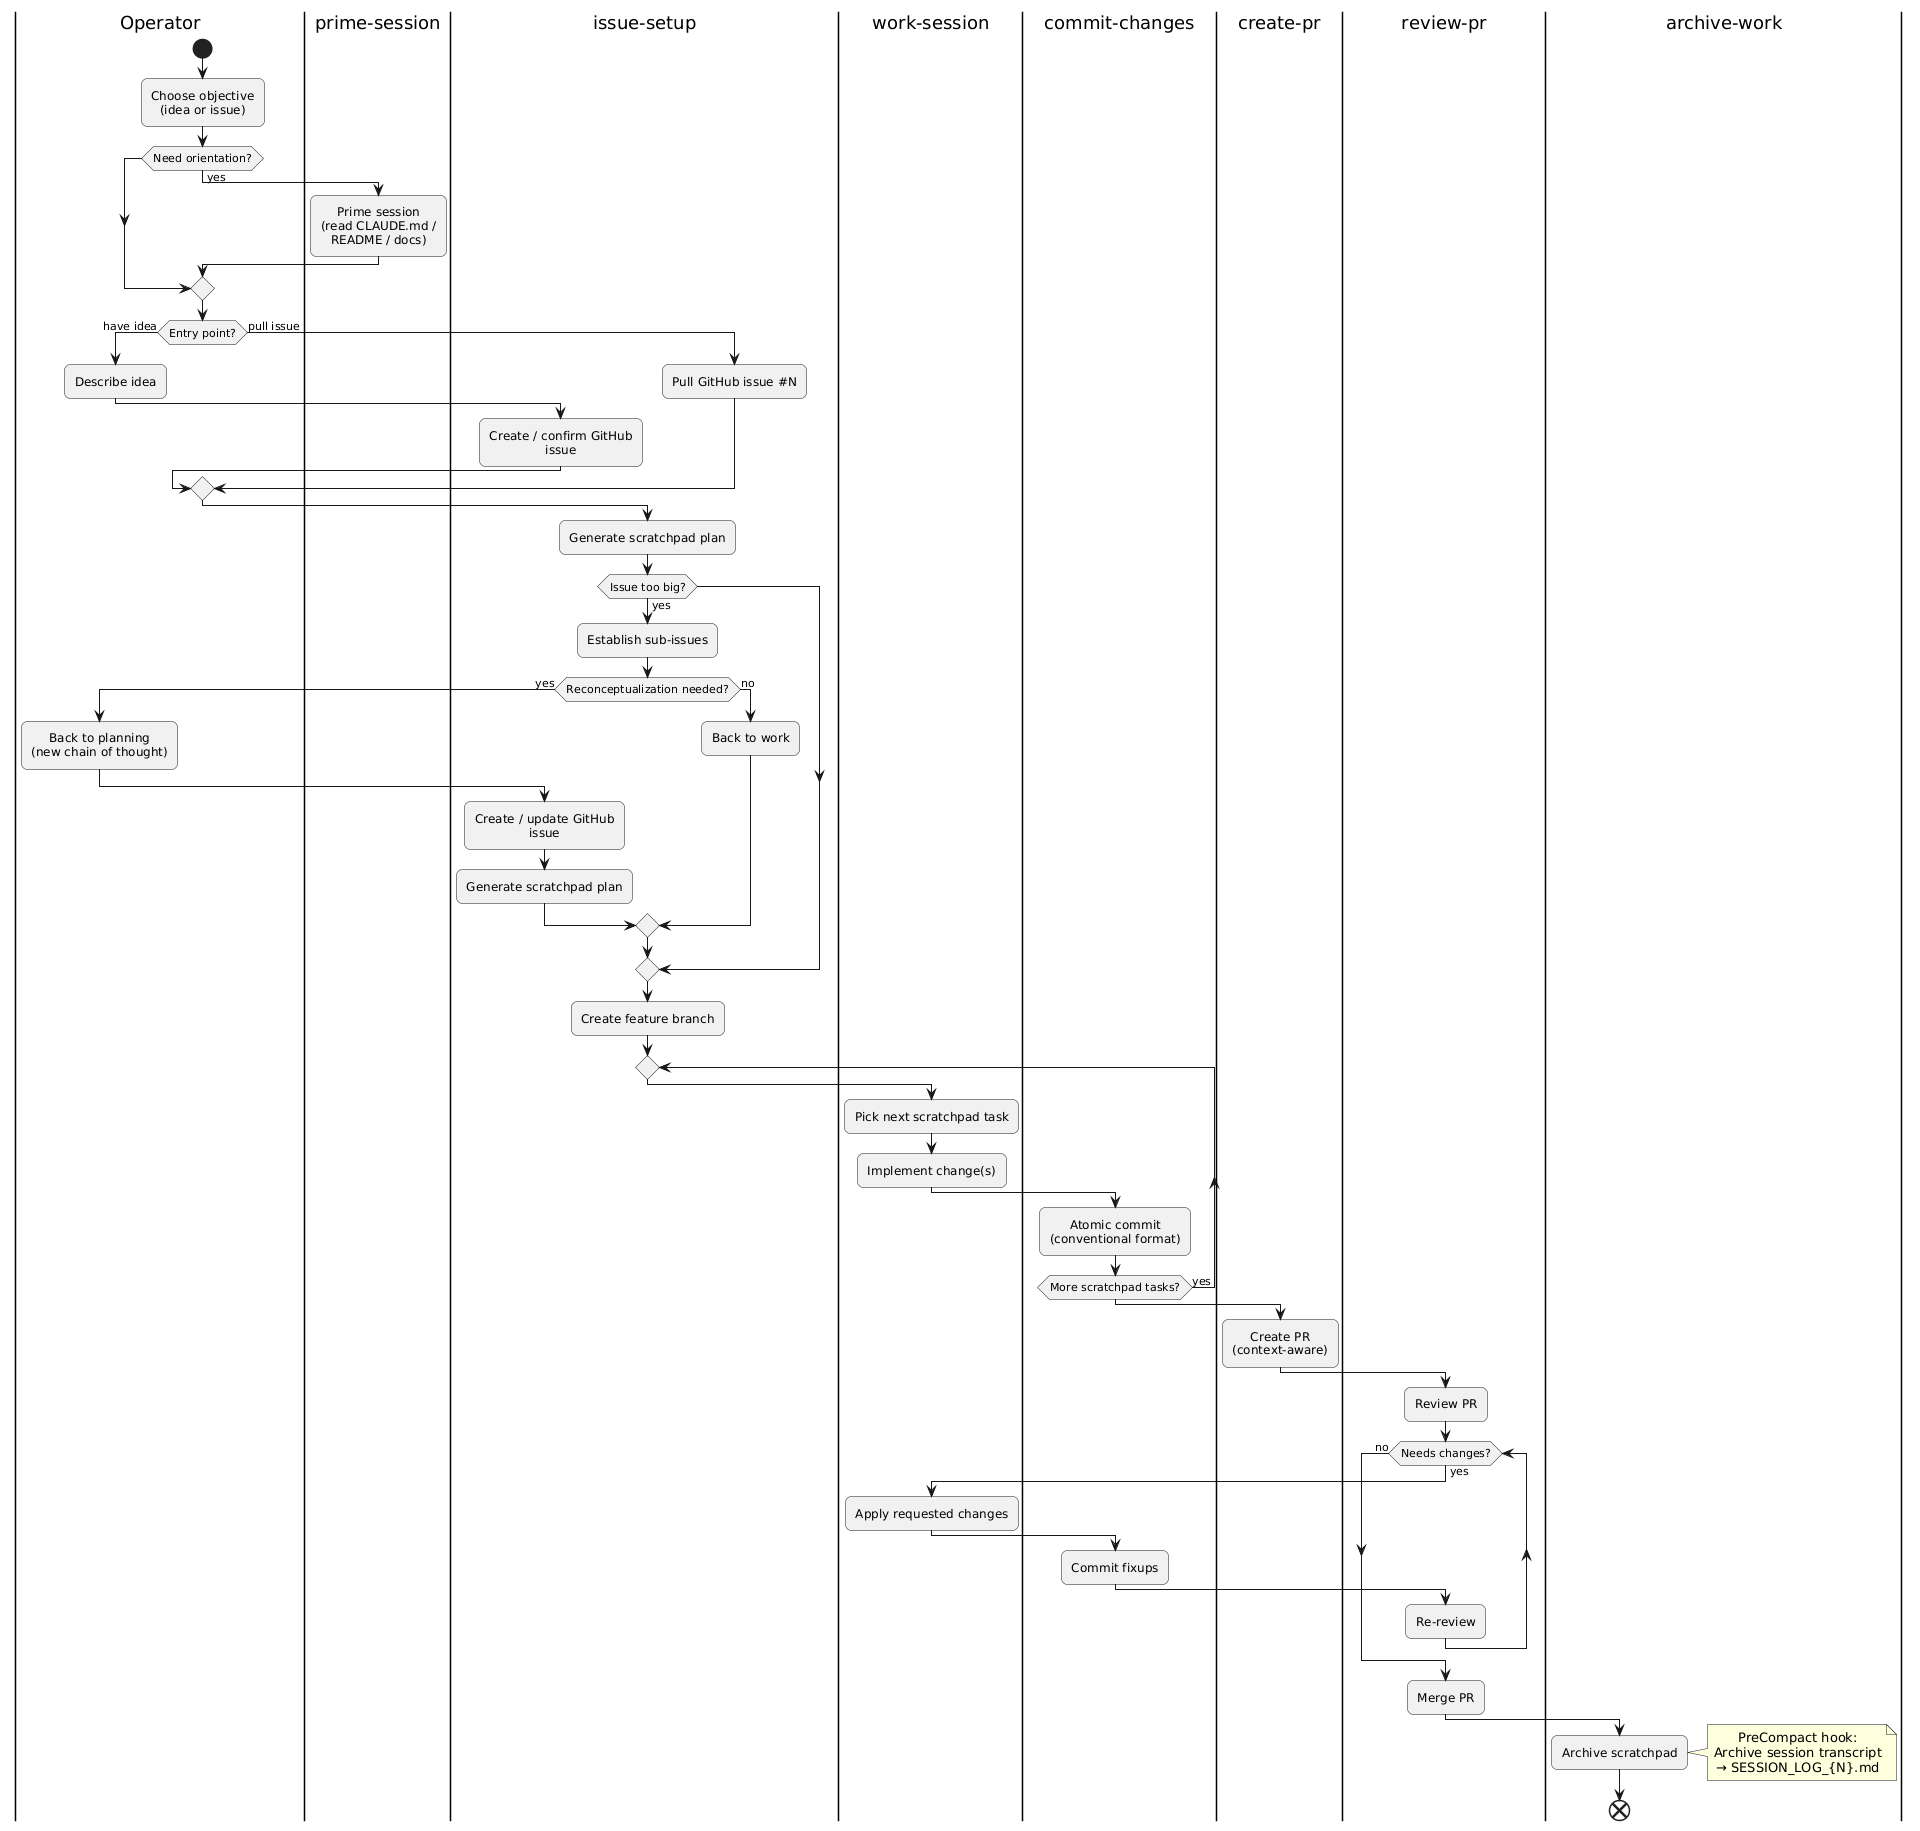

The diagram above was rendered by PlantUML. Its source (embedded in the PNG):
@startuml
!pragma useVerticalIf on

skinparam shadowing false
skinparam defaultTextAlignment center
skinparam wrapWidth 170
skinparam RoundCorner 12

|Operator|
start
:Choose objective\n(idea or issue);

if (Need orientation?) is (yes) then
  |prime-session|
  :Prime session\n(read CLAUDE.md / README / docs);
  |Operator|
endif

if (Entry point?) is (have idea) then
  :Describe idea;
  |issue-setup|
  :Create / confirm GitHub issue;
else (pull issue)
  |issue-setup|
  :Pull GitHub issue #N;
endif

|issue-setup|
:Generate scratchpad plan;

if (Issue too big?) is (yes) then
  :Establish sub-issues;

  if (Reconceptualization needed?) is (yes) then
    |Operator|
    :Back to planning\n(new chain of thought);

    |issue-setup|
    :Create / update GitHub issue;
    :Generate scratchpad plan;
  else (no)
    :Back to work;
  endif
endif

|issue-setup|
:Create feature branch;

repeat
  |work-session|
  :Pick next scratchpad task;
  :Implement change(s);

  |commit-changes|
  :Atomic commit\n(conventional format);
repeat while (More scratchpad tasks?) is (yes)

|create-pr|
:Create PR\n(context-aware);

|review-pr|
:Review PR;

while (Needs changes?) is (yes)
  |work-session|
  :Apply requested changes;

  |commit-changes|
  :Commit fixups;

  |review-pr|
  :Re-review;
endwhile (no)

|review-pr|
:Merge PR;

|archive-work|
:Archive scratchpad;

note right
PreCompact hook:
Archive session transcript
→ SESSION_LOG_{N}.md
end note

end
@enduml